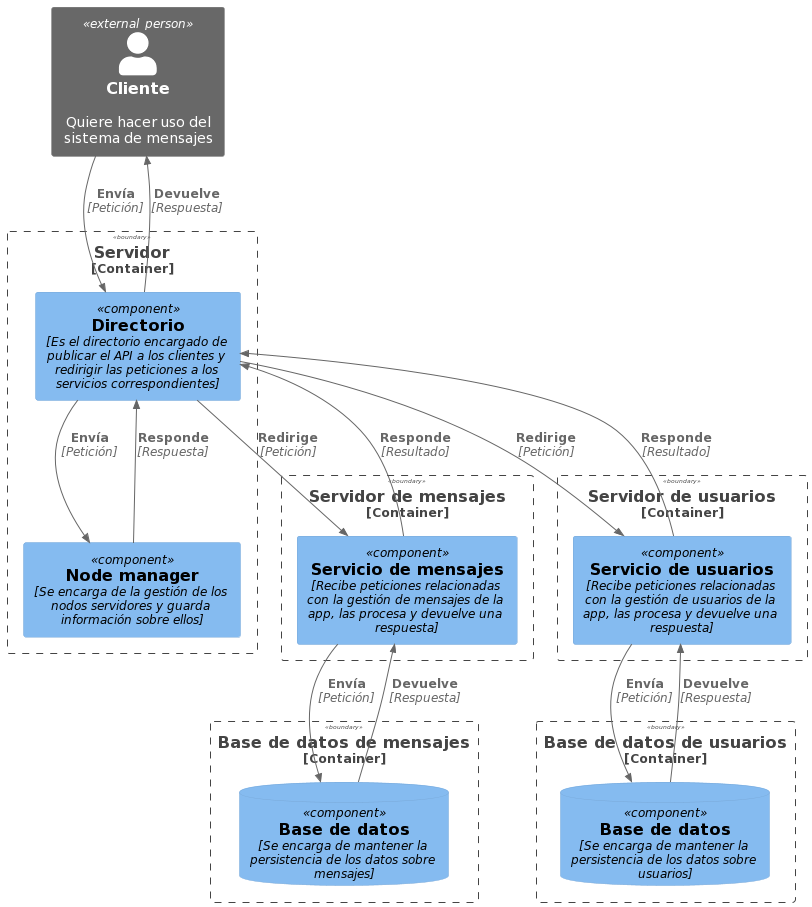

The diagram above was rendered by PlantUML. Its source (embedded in the PNG):
@startuml
!include https://raw.githubusercontent.com/plantuml-stdlib/C4-PlantUML/master/C4_Component.puml

Person_Ext(personAlias, "Cliente", "Quiere hacer uso del sistema de mensajes")

Container_Boundary(servidor, "Servidor") {
    Component(directorio, "Directorio", "Es el directorio encargado de publicar el API a los clientes y redirigir las peticiones a los servicios correspondientes")
    Component(nodo, "Node manager", "Se encarga de la gestión de los nodos servidores y guarda información sobre ellos")
   
       
}

Container_Boundary(servidor1, "Servidor de mensajes") {
    Component(mensajes, "Servicio de mensajes", "Recibe peticiones relacionadas con la gestión de mensajes de la app, las procesa y devuelve una respuesta")
   

}

Container_Boundary(servidor2, "Servidor de usuarios") {
    Component(usuarios, "Servicio de usuarios", "Recibe peticiones relacionadas con la gestión de usuarios de la app, las procesa y devuelve una respuesta")
    
}

Container_Boundary(bd1, "Base de datos de usuarios") {
    ComponentDb(user_db, "Base de datos", "Se encarga de mantener la persistencia de los datos sobre usuarios")


}

Container_Boundary(bd2, "Base de datos de mensajes") {
     ComponentDb(message_db, "Base de datos", "Se encarga de mantener la persistencia de los datos sobre mensajes")

}










Rel(personAlias, directorio, "Envía", "Petición")
Rel(directorio, personAlias, "Devuelve", "Respuesta")

Rel(mensajes, directorio, "Responde", "Resultado")
Rel(directorio, mensajes, "Redirige", "Petición")

Rel(usuarios, directorio, "Responde", "Resultado")
Rel(directorio, usuarios, "Redirige", "Petición")

Rel(directorio, nodo, "Envía", "Petición")
Rel(nodo, directorio, "Responde", "Respuesta")


Rel(mensajes, message_db, "Envía", "Petición")
Rel(message_db, mensajes, "Devuelve", "Respuesta")

Rel(usuarios, user_db, "Envía", "Petición")
Rel(user_db, usuarios, "Devuelve", "Respuesta")
@enduml